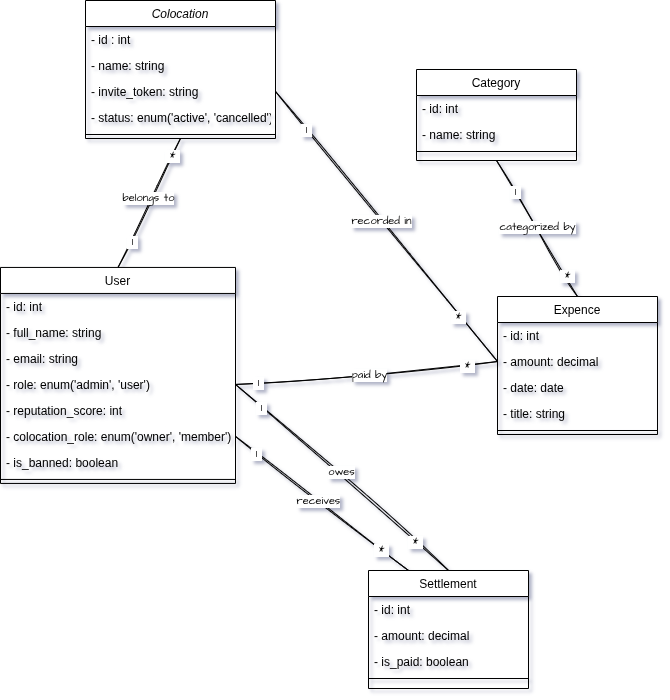

The diagram above was exported from draw.io. Its source (the exported page's mxGraphModel, read from the mxfile embedded in the PNG):
<mxGraphModel dx="1031" dy="1283" grid="0" gridSize="10" guides="1" tooltips="1" connect="1" arrows="1" fold="1" page="1" pageScale="1" pageWidth="827" pageHeight="1169" background="light-dark(#FFFFFF,#000000)" math="0" shadow="1">
  <root>
    <mxCell id="WIyWlLk6GJQsqaUBKTNV-0" />
    <mxCell id="WIyWlLk6GJQsqaUBKTNV-1" parent="WIyWlLk6GJQsqaUBKTNV-0" />
    <mxCell id="zkfFHV4jXpPFQw0GAbJ--0" parent="WIyWlLk6GJQsqaUBKTNV-1" style="swimlane;fontStyle=2;align=center;verticalAlign=top;childLayout=stackLayout;horizontal=1;startSize=26;horizontalStack=0;resizeParent=1;resizeLast=0;collapsible=1;marginBottom=0;rounded=0;shadow=0;strokeWidth=1;" value="Colocation" vertex="1">
      <mxGeometry height="138" width="190" x="159" y="250" as="geometry">
        <mxRectangle height="26" width="160" x="230" y="140" as="alternateBounds" />
      </mxGeometry>
    </mxCell>
    <mxCell id="zkfFHV4jXpPFQw0GAbJ--1" parent="zkfFHV4jXpPFQw0GAbJ--0" style="text;align=left;verticalAlign=top;spacingLeft=4;spacingRight=4;overflow=hidden;rotatable=0;points=[[0,0.5],[1,0.5]];portConstraint=eastwest;" value="- id : int" vertex="1">
      <mxGeometry height="26" width="190" y="26" as="geometry" />
    </mxCell>
    <mxCell id="zkfFHV4jXpPFQw0GAbJ--2" parent="zkfFHV4jXpPFQw0GAbJ--0" style="text;align=left;verticalAlign=top;spacingLeft=4;spacingRight=4;overflow=hidden;rotatable=0;points=[[0,0.5],[1,0.5]];portConstraint=eastwest;rounded=0;shadow=0;html=0;" value="- name: string" vertex="1">
      <mxGeometry height="26" width="190" y="52" as="geometry" />
    </mxCell>
    <mxCell id="zkfFHV4jXpPFQw0GAbJ--3" parent="zkfFHV4jXpPFQw0GAbJ--0" style="text;align=left;verticalAlign=top;spacingLeft=4;spacingRight=4;overflow=hidden;rotatable=0;points=[[0,0.5],[1,0.5]];portConstraint=eastwest;rounded=0;shadow=0;html=0;" value="- invite_token: string" vertex="1">
      <mxGeometry height="26" width="190" y="78" as="geometry" />
    </mxCell>
    <mxCell id="IzPjvwCqrOVu5wYDCpWa-0" parent="zkfFHV4jXpPFQw0GAbJ--0" style="text;align=left;verticalAlign=top;spacingLeft=4;spacingRight=4;overflow=hidden;rotatable=0;points=[[0,0.5],[1,0.5]];portConstraint=eastwest;rounded=0;shadow=0;html=0;" value="- status: enum('active', 'cancelled')" vertex="1">
      <mxGeometry height="26" width="190" y="104" as="geometry" />
    </mxCell>
    <mxCell id="zkfFHV4jXpPFQw0GAbJ--4" parent="zkfFHV4jXpPFQw0GAbJ--0" style="line;html=1;strokeWidth=1;align=left;verticalAlign=middle;spacingTop=-1;spacingLeft=3;spacingRight=3;rotatable=0;labelPosition=right;points=[];portConstraint=eastwest;" value="" vertex="1">
      <mxGeometry height="8" width="190" y="130" as="geometry" />
    </mxCell>
    <mxCell id="zkfFHV4jXpPFQw0GAbJ--6" parent="WIyWlLk6GJQsqaUBKTNV-1" style="swimlane;fontStyle=0;align=center;verticalAlign=top;childLayout=stackLayout;horizontal=1;startSize=26;horizontalStack=0;resizeParent=1;resizeLast=0;collapsible=1;marginBottom=0;rounded=0;shadow=0;strokeWidth=1;" value="User" vertex="1">
      <mxGeometry height="216" width="235" x="74" y="516.94" as="geometry">
        <mxRectangle height="26" width="160" x="130" y="380" as="alternateBounds" />
      </mxGeometry>
    </mxCell>
    <mxCell id="zkfFHV4jXpPFQw0GAbJ--7" parent="zkfFHV4jXpPFQw0GAbJ--6" style="text;align=left;verticalAlign=top;spacingLeft=4;spacingRight=4;overflow=hidden;rotatable=0;points=[[0,0.5],[1,0.5]];portConstraint=eastwest;" value="- id: int" vertex="1">
      <mxGeometry height="26" width="235" y="26" as="geometry" />
    </mxCell>
    <mxCell id="zkfFHV4jXpPFQw0GAbJ--8" parent="zkfFHV4jXpPFQw0GAbJ--6" style="text;align=left;verticalAlign=top;spacingLeft=4;spacingRight=4;overflow=hidden;rotatable=0;points=[[0,0.5],[1,0.5]];portConstraint=eastwest;rounded=0;shadow=0;html=0;" value="- full_name: string" vertex="1">
      <mxGeometry height="26" width="235" y="52" as="geometry" />
    </mxCell>
    <mxCell id="IzPjvwCqrOVu5wYDCpWa-37" parent="zkfFHV4jXpPFQw0GAbJ--6" style="text;align=left;verticalAlign=top;spacingLeft=4;spacingRight=4;overflow=hidden;rotatable=0;points=[[0,0.5],[1,0.5]];portConstraint=eastwest;rounded=0;shadow=0;html=0;" value="- email: string" vertex="1">
      <mxGeometry height="26" width="235" y="78" as="geometry" />
    </mxCell>
    <mxCell id="IzPjvwCqrOVu5wYDCpWa-3" parent="zkfFHV4jXpPFQw0GAbJ--6" style="text;align=left;verticalAlign=top;spacingLeft=4;spacingRight=4;overflow=hidden;rotatable=0;points=[[0,0.5],[1,0.5]];portConstraint=eastwest;rounded=0;shadow=0;html=0;" value="- role: enum('admin', 'user')" vertex="1">
      <mxGeometry height="26" width="235" y="104" as="geometry" />
    </mxCell>
    <mxCell id="IzPjvwCqrOVu5wYDCpWa-2" parent="zkfFHV4jXpPFQw0GAbJ--6" style="text;align=left;verticalAlign=top;spacingLeft=4;spacingRight=4;overflow=hidden;rotatable=0;points=[[0,0.5],[1,0.5]];portConstraint=eastwest;rounded=0;shadow=0;html=0;" value="- reputation_score: int" vertex="1">
      <mxGeometry height="26" width="235" y="130" as="geometry" />
    </mxCell>
    <mxCell id="IzPjvwCqrOVu5wYDCpWa-5" parent="zkfFHV4jXpPFQw0GAbJ--6" style="text;align=left;verticalAlign=top;spacingLeft=4;spacingRight=4;overflow=hidden;rotatable=0;points=[[0,0.5],[1,0.5]];portConstraint=eastwest;rounded=0;shadow=0;html=0;" value="- colocation_role: enum('owner', 'member')" vertex="1">
      <mxGeometry height="26" width="235" y="156" as="geometry" />
    </mxCell>
    <mxCell id="IzPjvwCqrOVu5wYDCpWa-6" parent="zkfFHV4jXpPFQw0GAbJ--6" style="text;align=left;verticalAlign=top;spacingLeft=4;spacingRight=4;overflow=hidden;rotatable=0;points=[[0,0.5],[1,0.5]];portConstraint=eastwest;rounded=0;shadow=0;html=0;" value="- is_banned: boolean" vertex="1">
      <mxGeometry height="26" width="235" y="182" as="geometry" />
    </mxCell>
    <mxCell id="zkfFHV4jXpPFQw0GAbJ--9" parent="zkfFHV4jXpPFQw0GAbJ--6" style="line;html=1;strokeWidth=1;align=left;verticalAlign=middle;spacingTop=-1;spacingLeft=3;spacingRight=3;rotatable=0;labelPosition=right;points=[];portConstraint=eastwest;" value="" vertex="1">
      <mxGeometry height="8" width="235" y="208" as="geometry" />
    </mxCell>
    <mxCell id="zkfFHV4jXpPFQw0GAbJ--17" parent="WIyWlLk6GJQsqaUBKTNV-1" style="swimlane;fontStyle=0;align=center;verticalAlign=top;childLayout=stackLayout;horizontal=1;startSize=26;horizontalStack=0;resizeParent=1;resizeLast=0;collapsible=1;marginBottom=0;rounded=0;shadow=0;strokeWidth=1;" value="Settlement" vertex="1">
      <mxGeometry height="118" width="160" x="442" y="820" as="geometry">
        <mxRectangle height="26" width="160" x="550" y="140" as="alternateBounds" />
      </mxGeometry>
    </mxCell>
    <mxCell id="zkfFHV4jXpPFQw0GAbJ--18" parent="zkfFHV4jXpPFQw0GAbJ--17" style="text;align=left;verticalAlign=top;spacingLeft=4;spacingRight=4;overflow=hidden;rotatable=0;points=[[0,0.5],[1,0.5]];portConstraint=eastwest;" value="- id: int" vertex="1">
      <mxGeometry height="26" width="160" y="26" as="geometry" />
    </mxCell>
    <mxCell id="zkfFHV4jXpPFQw0GAbJ--19" parent="zkfFHV4jXpPFQw0GAbJ--17" style="text;align=left;verticalAlign=top;spacingLeft=4;spacingRight=4;overflow=hidden;rotatable=0;points=[[0,0.5],[1,0.5]];portConstraint=eastwest;rounded=0;shadow=0;html=0;" value="- amount: decimal" vertex="1">
      <mxGeometry height="26" width="160" y="52" as="geometry" />
    </mxCell>
    <mxCell id="zkfFHV4jXpPFQw0GAbJ--20" parent="zkfFHV4jXpPFQw0GAbJ--17" style="text;align=left;verticalAlign=top;spacingLeft=4;spacingRight=4;overflow=hidden;rotatable=0;points=[[0,0.5],[1,0.5]];portConstraint=eastwest;rounded=0;shadow=0;html=0;" value="- is_paid: boolean" vertex="1">
      <mxGeometry height="26" width="160" y="78" as="geometry" />
    </mxCell>
    <mxCell id="zkfFHV4jXpPFQw0GAbJ--23" parent="zkfFHV4jXpPFQw0GAbJ--17" style="line;html=1;strokeWidth=1;align=left;verticalAlign=middle;spacingTop=-1;spacingLeft=3;spacingRight=3;rotatable=0;labelPosition=right;points=[];portConstraint=eastwest;" value="" vertex="1">
      <mxGeometry height="8" width="160" y="104" as="geometry" />
    </mxCell>
    <mxCell id="IzPjvwCqrOVu5wYDCpWa-7" parent="WIyWlLk6GJQsqaUBKTNV-1" style="swimlane;fontStyle=0;align=center;verticalAlign=top;childLayout=stackLayout;horizontal=1;startSize=26;horizontalStack=0;resizeParent=1;resizeLast=0;collapsible=1;marginBottom=0;rounded=0;shadow=0;strokeWidth=1;" value="Expence" vertex="1">
      <mxGeometry height="138" width="160" x="571.01" y="546" as="geometry">
        <mxRectangle height="26" width="160" x="550" y="140" as="alternateBounds" />
      </mxGeometry>
    </mxCell>
    <mxCell id="IzPjvwCqrOVu5wYDCpWa-8" parent="IzPjvwCqrOVu5wYDCpWa-7" style="text;align=left;verticalAlign=top;spacingLeft=4;spacingRight=4;overflow=hidden;rotatable=0;points=[[0,0.5],[1,0.5]];portConstraint=eastwest;" value="- id: int" vertex="1">
      <mxGeometry height="26" width="160" y="26" as="geometry" />
    </mxCell>
    <mxCell id="IzPjvwCqrOVu5wYDCpWa-9" parent="IzPjvwCqrOVu5wYDCpWa-7" style="text;align=left;verticalAlign=top;spacingLeft=4;spacingRight=4;overflow=hidden;rotatable=0;points=[[0,0.5],[1,0.5]];portConstraint=eastwest;rounded=0;shadow=0;html=0;" value="- amount: decimal" vertex="1">
      <mxGeometry height="26" width="160" y="52" as="geometry" />
    </mxCell>
    <mxCell id="IzPjvwCqrOVu5wYDCpWa-10" parent="IzPjvwCqrOVu5wYDCpWa-7" style="text;align=left;verticalAlign=top;spacingLeft=4;spacingRight=4;overflow=hidden;rotatable=0;points=[[0,0.5],[1,0.5]];portConstraint=eastwest;rounded=0;shadow=0;html=0;" value="- date: date" vertex="1">
      <mxGeometry height="26" width="160" y="78" as="geometry" />
    </mxCell>
    <mxCell id="IzPjvwCqrOVu5wYDCpWa-36" parent="IzPjvwCqrOVu5wYDCpWa-7" style="text;align=left;verticalAlign=top;spacingLeft=4;spacingRight=4;overflow=hidden;rotatable=0;points=[[0,0.5],[1,0.5]];portConstraint=eastwest;rounded=0;shadow=0;html=0;" value="- title: string" vertex="1">
      <mxGeometry height="26" width="160" y="104" as="geometry" />
    </mxCell>
    <mxCell id="IzPjvwCqrOVu5wYDCpWa-11" parent="IzPjvwCqrOVu5wYDCpWa-7" style="line;html=1;strokeWidth=1;align=left;verticalAlign=middle;spacingTop=-1;spacingLeft=3;spacingRight=3;rotatable=0;labelPosition=right;points=[];portConstraint=eastwest;" value="" vertex="1">
      <mxGeometry height="8" width="160" y="130" as="geometry" />
    </mxCell>
    <mxCell id="IzPjvwCqrOVu5wYDCpWa-13" parent="WIyWlLk6GJQsqaUBKTNV-1" style="swimlane;fontStyle=0;align=center;verticalAlign=top;childLayout=stackLayout;horizontal=1;startSize=26;horizontalStack=0;resizeParent=1;resizeLast=0;collapsible=1;marginBottom=0;rounded=0;shadow=0;strokeWidth=1;" value="Category" vertex="1">
      <mxGeometry height="91" width="160" x="490" y="319" as="geometry">
        <mxRectangle height="26" width="160" x="550" y="140" as="alternateBounds" />
      </mxGeometry>
    </mxCell>
    <mxCell id="IzPjvwCqrOVu5wYDCpWa-14" parent="IzPjvwCqrOVu5wYDCpWa-13" style="text;align=left;verticalAlign=top;spacingLeft=4;spacingRight=4;overflow=hidden;rotatable=0;points=[[0,0.5],[1,0.5]];portConstraint=eastwest;" value="- id: int" vertex="1">
      <mxGeometry height="26" width="160" y="26" as="geometry" />
    </mxCell>
    <mxCell id="IzPjvwCqrOVu5wYDCpWa-15" parent="IzPjvwCqrOVu5wYDCpWa-13" style="text;align=left;verticalAlign=top;spacingLeft=4;spacingRight=4;overflow=hidden;rotatable=0;points=[[0,0.5],[1,0.5]];portConstraint=eastwest;rounded=0;shadow=0;html=0;" value="- name: string" vertex="1">
      <mxGeometry height="26" width="160" y="52" as="geometry" />
    </mxCell>
    <mxCell id="IzPjvwCqrOVu5wYDCpWa-18" parent="IzPjvwCqrOVu5wYDCpWa-13" style="line;html=1;strokeWidth=1;align=left;verticalAlign=middle;spacingTop=-1;spacingLeft=3;spacingRight=3;rotatable=0;labelPosition=right;points=[];portConstraint=eastwest;" value="" vertex="1">
      <mxGeometry height="8" width="160" y="78" as="geometry" />
    </mxCell>
    <mxCell id="IzPjvwCqrOVu5wYDCpWa-19" edge="1" parent="WIyWlLk6GJQsqaUBKTNV-1" source="zkfFHV4jXpPFQw0GAbJ--6" style="endArrow=none;html=1;rounded=0;sketch=1;hachureGap=4;jiggle=2;curveFitting=1;fontFamily=Architects Daughter;fontSource=https%3A%2F%2Ffonts.googleapis.com%2Fcss%3Ffamily%3DArchitects%2BDaughter;entryX=0.5;entryY=1;entryDx=0;entryDy=0;exitX=0.5;exitY=0;exitDx=0;exitDy=0;" target="zkfFHV4jXpPFQw0GAbJ--0" value="">
      <mxGeometry height="50" relative="1" width="50" as="geometry">
        <mxPoint x="139" y="531" as="sourcePoint" />
        <mxPoint x="189" y="481" as="targetPoint" />
      </mxGeometry>
    </mxCell>
    <mxCell id="IzPjvwCqrOVu5wYDCpWa-20" connectable="0" parent="IzPjvwCqrOVu5wYDCpWa-19" style="edgeLabel;html=1;align=center;verticalAlign=middle;resizable=0;points=[];sketch=1;hachureGap=4;jiggle=2;curveFitting=1;fontFamily=Architects Daughter;fontSource=https%3A%2F%2Ffonts.googleapis.com%2Fcss%3Ffamily%3DArchitects%2BDaughter;" value="&amp;nbsp;*&amp;nbsp;" vertex="1">
      <mxGeometry relative="1" x="0.6901" y="-3" as="geometry">
        <mxPoint x="-1" y="-4" as="offset" />
      </mxGeometry>
    </mxCell>
    <mxCell id="IzPjvwCqrOVu5wYDCpWa-21" connectable="0" parent="IzPjvwCqrOVu5wYDCpWa-19" style="edgeLabel;html=1;align=center;verticalAlign=middle;resizable=0;points=[];sketch=1;hachureGap=4;jiggle=2;curveFitting=1;fontFamily=Architects Daughter;fontSource=https%3A%2F%2Ffonts.googleapis.com%2Fcss%3Ffamily%3DArchitects%2BDaughter;" value="&amp;nbsp;1&amp;nbsp;" vertex="1">
      <mxGeometry relative="1" x="-0.5913" y="-1" as="geometry">
        <mxPoint as="offset" />
      </mxGeometry>
    </mxCell>
    <mxCell id="IzPjvwCqrOVu5wYDCpWa-43" connectable="0" parent="IzPjvwCqrOVu5wYDCpWa-19" style="edgeLabel;html=1;align=center;verticalAlign=middle;resizable=0;points=[];sketch=1;hachureGap=4;jiggle=2;curveFitting=1;fontFamily=Architects Daughter;fontSource=https%3A%2F%2Ffonts.googleapis.com%2Fcss%3Ffamily%3DArchitects%2BDaughter;" value="belongs to" vertex="1">
      <mxGeometry relative="1" x="0.0573" y="2" as="geometry">
        <mxPoint x="-1" as="offset" />
      </mxGeometry>
    </mxCell>
    <mxCell id="IzPjvwCqrOVu5wYDCpWa-22" edge="1" parent="WIyWlLk6GJQsqaUBKTNV-1" source="zkfFHV4jXpPFQw0GAbJ--17" style="endArrow=none;html=1;rounded=0;sketch=1;hachureGap=4;jiggle=2;curveFitting=1;fontFamily=Architects Daughter;fontSource=https%3A%2F%2Ffonts.googleapis.com%2Fcss%3Ffamily%3DArchitects%2BDaughter;entryX=1;entryY=0.5;entryDx=0;entryDy=0;exitX=0.5;exitY=0;exitDx=0;exitDy=0;" target="IzPjvwCqrOVu5wYDCpWa-3" value="">
      <mxGeometry height="50" relative="1" width="50" as="geometry">
        <mxPoint x="529" y="703" as="sourcePoint" />
        <mxPoint x="579" y="653" as="targetPoint" />
      </mxGeometry>
    </mxCell>
    <mxCell id="IzPjvwCqrOVu5wYDCpWa-23" connectable="0" parent="IzPjvwCqrOVu5wYDCpWa-22" style="edgeLabel;html=1;align=center;verticalAlign=middle;resizable=0;points=[];sketch=1;hachureGap=4;jiggle=2;curveFitting=1;fontFamily=Architects Daughter;fontSource=https%3A%2F%2Ffonts.googleapis.com%2Fcss%3Ffamily%3DArchitects%2BDaughter;" value="&amp;nbsp;1&amp;nbsp;" vertex="1">
      <mxGeometry relative="1" x="0.7533" y="4" as="geometry">
        <mxPoint x="2" y="-2" as="offset" />
      </mxGeometry>
    </mxCell>
    <mxCell id="IzPjvwCqrOVu5wYDCpWa-24" connectable="0" parent="IzPjvwCqrOVu5wYDCpWa-22" style="edgeLabel;html=1;align=center;verticalAlign=middle;resizable=0;points=[];sketch=1;hachureGap=4;jiggle=2;curveFitting=1;fontFamily=Architects Daughter;fontSource=https%3A%2F%2Ffonts.googleapis.com%2Fcss%3Ffamily%3DArchitects%2BDaughter;" value="&amp;nbsp;*&amp;nbsp;" vertex="1">
      <mxGeometry relative="1" x="-0.6869" y="1" as="geometry">
        <mxPoint as="offset" />
      </mxGeometry>
    </mxCell>
    <mxCell id="IzPjvwCqrOVu5wYDCpWa-41" connectable="0" parent="IzPjvwCqrOVu5wYDCpWa-22" style="edgeLabel;html=1;align=center;verticalAlign=middle;resizable=0;points=[];sketch=1;hachureGap=4;jiggle=2;curveFitting=1;fontFamily=Architects Daughter;fontSource=https%3A%2F%2Ffonts.googleapis.com%2Fcss%3Ffamily%3DArchitects%2BDaughter;" value="owes" vertex="1">
      <mxGeometry relative="1" x="0.0311" y="-3" as="geometry">
        <mxPoint as="offset" />
      </mxGeometry>
    </mxCell>
    <mxCell id="IzPjvwCqrOVu5wYDCpWa-25" edge="1" parent="WIyWlLk6GJQsqaUBKTNV-1" source="zkfFHV4jXpPFQw0GAbJ--3" style="endArrow=none;html=1;rounded=0;sketch=1;hachureGap=4;jiggle=2;curveFitting=1;fontFamily=Architects Daughter;fontSource=https%3A%2F%2Ffonts.googleapis.com%2Fcss%3Ffamily%3DArchitects%2BDaughter;entryX=0;entryY=0.5;entryDx=0;entryDy=0;exitX=1;exitY=0.5;exitDx=0;exitDy=0;" target="IzPjvwCqrOVu5wYDCpWa-9" value="">
      <mxGeometry height="50" relative="1" width="50" as="geometry">
        <mxPoint x="446" y="574" as="sourcePoint" />
        <mxPoint x="496" y="524" as="targetPoint" />
      </mxGeometry>
    </mxCell>
    <mxCell id="IzPjvwCqrOVu5wYDCpWa-26" connectable="0" parent="IzPjvwCqrOVu5wYDCpWa-25" style="edgeLabel;html=1;align=center;verticalAlign=middle;resizable=0;points=[];sketch=1;hachureGap=4;jiggle=2;curveFitting=1;fontFamily=Architects Daughter;fontSource=https%3A%2F%2Ffonts.googleapis.com%2Fcss%3Ffamily%3DArchitects%2BDaughter;" value="&amp;nbsp;1&amp;nbsp;" vertex="1">
      <mxGeometry relative="1" x="-0.7389" y="-4" as="geometry">
        <mxPoint x="4" as="offset" />
      </mxGeometry>
    </mxCell>
    <mxCell id="IzPjvwCqrOVu5wYDCpWa-27" connectable="0" parent="IzPjvwCqrOVu5wYDCpWa-25" style="edgeLabel;html=1;align=center;verticalAlign=middle;resizable=0;points=[];sketch=1;hachureGap=4;jiggle=2;curveFitting=1;fontFamily=Architects Daughter;fontSource=https%3A%2F%2Ffonts.googleapis.com%2Fcss%3Ffamily%3DArchitects%2BDaughter;" value="&amp;nbsp;*&amp;nbsp;" vertex="1">
      <mxGeometry relative="1" x="0.6577" y="-2" as="geometry">
        <mxPoint as="offset" />
      </mxGeometry>
    </mxCell>
    <mxCell id="IzPjvwCqrOVu5wYDCpWa-44" connectable="0" parent="IzPjvwCqrOVu5wYDCpWa-25" style="edgeLabel;html=1;align=center;verticalAlign=middle;resizable=0;points=[];sketch=1;hachureGap=4;jiggle=2;curveFitting=1;fontFamily=Architects Daughter;fontSource=https%3A%2F%2Ffonts.googleapis.com%2Fcss%3Ffamily%3DArchitects%2BDaughter;" value="recorded in" vertex="1">
      <mxGeometry relative="1" x="-0.0457" y="-1" as="geometry">
        <mxPoint as="offset" />
      </mxGeometry>
    </mxCell>
    <mxCell id="IzPjvwCqrOVu5wYDCpWa-28" edge="1" parent="WIyWlLk6GJQsqaUBKTNV-1" source="IzPjvwCqrOVu5wYDCpWa-7" style="endArrow=none;html=1;rounded=0;sketch=1;hachureGap=4;jiggle=2;curveFitting=1;fontFamily=Architects Daughter;fontSource=https%3A%2F%2Ffonts.googleapis.com%2Fcss%3Ffamily%3DArchitects%2BDaughter;entryX=0.5;entryY=1;entryDx=0;entryDy=0;exitX=0.5;exitY=0;exitDx=0;exitDy=0;" target="IzPjvwCqrOVu5wYDCpWa-13" value="">
      <mxGeometry height="50" relative="1" width="50" as="geometry">
        <mxPoint x="587" y="420" as="sourcePoint" />
        <mxPoint x="637" y="370" as="targetPoint" />
      </mxGeometry>
    </mxCell>
    <mxCell id="IzPjvwCqrOVu5wYDCpWa-29" connectable="0" parent="IzPjvwCqrOVu5wYDCpWa-28" style="edgeLabel;html=1;align=center;verticalAlign=middle;resizable=0;points=[];sketch=1;hachureGap=4;jiggle=2;curveFitting=1;fontFamily=Architects Daughter;fontSource=https%3A%2F%2Ffonts.googleapis.com%2Fcss%3Ffamily%3DArchitects%2BDaughter;" value="&amp;nbsp;1&amp;nbsp;" vertex="1">
      <mxGeometry relative="1" x="0.5418" y="1" as="geometry">
        <mxPoint x="1" as="offset" />
      </mxGeometry>
    </mxCell>
    <mxCell id="IzPjvwCqrOVu5wYDCpWa-30" connectable="0" parent="IzPjvwCqrOVu5wYDCpWa-28" style="edgeLabel;html=1;align=center;verticalAlign=middle;resizable=0;points=[];sketch=1;hachureGap=4;jiggle=2;curveFitting=1;fontFamily=Architects Daughter;fontSource=https%3A%2F%2Ffonts.googleapis.com%2Fcss%3Ffamily%3DArchitects%2BDaughter;" value="&amp;nbsp;*&amp;nbsp;" vertex="1">
      <mxGeometry relative="1" x="-0.7108" y="-1" as="geometry">
        <mxPoint as="offset" />
      </mxGeometry>
    </mxCell>
    <mxCell id="IzPjvwCqrOVu5wYDCpWa-46" connectable="0" parent="IzPjvwCqrOVu5wYDCpWa-28" style="edgeLabel;html=1;align=center;verticalAlign=middle;resizable=0;points=[];sketch=1;hachureGap=4;jiggle=2;curveFitting=1;fontFamily=Architects Daughter;fontSource=https%3A%2F%2Ffonts.googleapis.com%2Fcss%3Ffamily%3DArchitects%2BDaughter;" value="categorized by" vertex="1">
      <mxGeometry relative="1" x="0.0077" y="-1" as="geometry">
        <mxPoint as="offset" />
      </mxGeometry>
    </mxCell>
    <mxCell id="IzPjvwCqrOVu5wYDCpWa-33" edge="1" parent="WIyWlLk6GJQsqaUBKTNV-1" source="IzPjvwCqrOVu5wYDCpWa-3" style="endArrow=none;html=1;rounded=0;sketch=1;hachureGap=4;jiggle=2;curveFitting=1;fontFamily=Architects Daughter;fontSource=https%3A%2F%2Ffonts.googleapis.com%2Fcss%3Ffamily%3DArchitects%2BDaughter;entryX=0;entryY=0.5;entryDx=0;entryDy=0;exitX=1;exitY=0.5;exitDx=0;exitDy=0;" target="IzPjvwCqrOVu5wYDCpWa-9" value="">
      <mxGeometry height="50" relative="1" width="50" as="geometry">
        <mxPoint x="441" y="595" as="sourcePoint" />
        <mxPoint x="601" y="483" as="targetPoint" />
      </mxGeometry>
    </mxCell>
    <mxCell id="IzPjvwCqrOVu5wYDCpWa-34" connectable="0" parent="IzPjvwCqrOVu5wYDCpWa-33" style="edgeLabel;html=1;align=center;verticalAlign=middle;resizable=0;points=[];sketch=1;hachureGap=4;jiggle=2;curveFitting=1;fontFamily=Architects Daughter;fontSource=https%3A%2F%2Ffonts.googleapis.com%2Fcss%3Ffamily%3DArchitects%2BDaughter;" value="&amp;nbsp;1&amp;nbsp;" vertex="1">
      <mxGeometry relative="1" x="-0.8257" y="-1" as="geometry">
        <mxPoint as="offset" />
      </mxGeometry>
    </mxCell>
    <mxCell id="IzPjvwCqrOVu5wYDCpWa-35" connectable="0" parent="IzPjvwCqrOVu5wYDCpWa-33" style="edgeLabel;html=1;align=center;verticalAlign=middle;resizable=0;points=[];sketch=1;hachureGap=4;jiggle=2;curveFitting=1;fontFamily=Architects Daughter;fontSource=https%3A%2F%2Ffonts.googleapis.com%2Fcss%3Ffamily%3DArchitects%2BDaughter;" value="&amp;nbsp;*&amp;nbsp;" vertex="1">
      <mxGeometry relative="1" x="0.7606" y="-2" as="geometry">
        <mxPoint as="offset" />
      </mxGeometry>
    </mxCell>
    <mxCell id="IzPjvwCqrOVu5wYDCpWa-45" connectable="0" parent="IzPjvwCqrOVu5wYDCpWa-33" style="edgeLabel;html=1;align=center;verticalAlign=middle;resizable=0;points=[];sketch=1;hachureGap=4;jiggle=2;curveFitting=1;fontFamily=Architects Daughter;fontSource=https%3A%2F%2Ffonts.googleapis.com%2Fcss%3Ffamily%3DArchitects%2BDaughter;" value="paid by" vertex="1">
      <mxGeometry relative="1" x="0.0149" y="-8" as="geometry">
        <mxPoint y="-6" as="offset" />
      </mxGeometry>
    </mxCell>
    <mxCell id="IzPjvwCqrOVu5wYDCpWa-38" edge="1" parent="WIyWlLk6GJQsqaUBKTNV-1" source="zkfFHV4jXpPFQw0GAbJ--17" style="endArrow=none;html=1;rounded=0;sketch=1;hachureGap=4;jiggle=2;curveFitting=1;fontFamily=Architects Daughter;fontSource=https%3A%2F%2Ffonts.googleapis.com%2Fcss%3Ffamily%3DArchitects%2BDaughter;entryX=1;entryY=0.5;entryDx=0;entryDy=0;exitX=0.25;exitY=0;exitDx=0;exitDy=0;" target="IzPjvwCqrOVu5wYDCpWa-5" value="">
      <mxGeometry height="50" relative="1" width="50" as="geometry">
        <mxPoint x="575" y="863" as="sourcePoint" />
        <mxPoint x="362" y="677" as="targetPoint" />
      </mxGeometry>
    </mxCell>
    <mxCell id="IzPjvwCqrOVu5wYDCpWa-39" connectable="0" parent="IzPjvwCqrOVu5wYDCpWa-38" style="edgeLabel;html=1;align=center;verticalAlign=middle;resizable=0;points=[];sketch=1;hachureGap=4;jiggle=2;curveFitting=1;fontFamily=Architects Daughter;fontSource=https%3A%2F%2Ffonts.googleapis.com%2Fcss%3Ffamily%3DArchitects%2BDaughter;" value="&amp;nbsp;1&amp;nbsp;" vertex="1">
      <mxGeometry relative="1" x="0.7533" y="4" as="geometry">
        <mxPoint x="2" y="-2" as="offset" />
      </mxGeometry>
    </mxCell>
    <mxCell id="IzPjvwCqrOVu5wYDCpWa-40" connectable="0" parent="IzPjvwCqrOVu5wYDCpWa-38" style="edgeLabel;html=1;align=center;verticalAlign=middle;resizable=0;points=[];sketch=1;hachureGap=4;jiggle=2;curveFitting=1;fontFamily=Architects Daughter;fontSource=https%3A%2F%2Ffonts.googleapis.com%2Fcss%3Ffamily%3DArchitects%2BDaughter;" value="&amp;nbsp;*&amp;nbsp;" vertex="1">
      <mxGeometry relative="1" x="-0.6869" y="1" as="geometry">
        <mxPoint as="offset" />
      </mxGeometry>
    </mxCell>
    <mxCell id="IzPjvwCqrOVu5wYDCpWa-42" connectable="0" parent="IzPjvwCqrOVu5wYDCpWa-38" style="edgeLabel;html=1;align=center;verticalAlign=middle;resizable=0;points=[];sketch=1;hachureGap=4;jiggle=2;curveFitting=1;fontFamily=Architects Daughter;fontSource=https%3A%2F%2Ffonts.googleapis.com%2Fcss%3Ffamily%3DArchitects%2BDaughter;" value="receives" vertex="1">
      <mxGeometry relative="1" x="0.0412" y="1" as="geometry">
        <mxPoint as="offset" />
      </mxGeometry>
    </mxCell>
  </root>
</mxGraphModel>